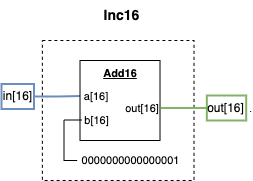

The diagram above was exported from draw.io. Its source (the exported page's mxGraphModel, read from the mxfile embedded in the PNG):
<mxGraphModel dx="1109" dy="859" grid="1" gridSize="10" guides="1" tooltips="1" connect="1" arrows="1" fold="1" page="1" pageScale="1" pageWidth="850" pageHeight="1100" math="0" shadow="0">
  <root>
    <mxCell id="0" />
    <mxCell id="1" parent="0" />
    <mxCell id="2" value="&lt;font style=&quot;font-size: 14px;&quot;&gt;&lt;b&gt;Inc16&lt;/b&gt;&lt;/font&gt;" style="text;html=1;align=center;verticalAlign=middle;whiteSpace=wrap;rounded=0;" vertex="1" parent="1">
      <mxGeometry x="594.51" y="3925" width="95" height="30" as="geometry" />
    </mxCell>
    <mxCell id="3" value="" style="rounded=0;whiteSpace=wrap;html=1;dashed=1;" vertex="1" parent="1">
      <mxGeometry x="562.88" y="3965" width="151.63" height="140" as="geometry" />
    </mxCell>
    <mxCell id="4" style="edgeStyle=orthogonalEdgeStyle;shape=connector;rounded=0;orthogonalLoop=1;jettySize=auto;html=1;exitX=1;exitY=0.5;exitDx=0;exitDy=0;exitPerimeter=0;entryX=0;entryY=0.75;entryDx=0;entryDy=0;entryPerimeter=0;strokeColor=default;align=center;verticalAlign=middle;fontFamily=Helvetica;fontSize=11;fontColor=default;labelBackgroundColor=default;startFill=0;endArrow=none;" edge="1" parent="1">
      <mxGeometry relative="1" as="geometry">
        <mxPoint x="712.25" y="3970" as="sourcePoint" />
        <mxPoint x="712.25" y="3970" as="targetPoint" />
      </mxGeometry>
    </mxCell>
    <mxCell id="5" style="edgeStyle=orthogonalEdgeStyle;shape=connector;rounded=0;orthogonalLoop=1;jettySize=auto;html=1;exitX=1;exitY=0.5;exitDx=0;exitDy=0;entryX=0;entryY=0.5;entryDx=0;entryDy=0;strokeColor=#6c8ebf;align=center;verticalAlign=middle;fontFamily=Helvetica;fontSize=11;fontColor=default;labelBackgroundColor=default;startFill=0;endArrow=none;fillColor=#dae8fc;strokeWidth=2;" edge="1" source="6" target="11" parent="1">
      <mxGeometry relative="1" as="geometry" />
    </mxCell>
    <mxCell id="6" value="in[16]" style="text;html=1;align=center;verticalAlign=middle;whiteSpace=wrap;rounded=0;fillColor=none;strokeColor=#6c8ebf;strokeWidth=2;" vertex="1" parent="1">
      <mxGeometry x="522" y="4008.5" width="32.5" height="25" as="geometry" />
    </mxCell>
    <mxCell id="7" style="edgeStyle=orthogonalEdgeStyle;shape=connector;rounded=0;orthogonalLoop=1;jettySize=auto;html=1;exitX=1;exitY=0.5;exitDx=0;exitDy=0;exitPerimeter=0;entryX=0;entryY=0.5;entryDx=0;entryDy=0;strokeColor=default;align=center;verticalAlign=middle;fontFamily=Helvetica;fontSize=11;fontColor=default;labelBackgroundColor=default;startFill=0;endArrow=none;" edge="1" parent="1">
      <mxGeometry relative="1" as="geometry">
        <mxPoint x="770.62" y="4036" as="sourcePoint" />
        <mxPoint x="771.62" y="4036" as="targetPoint" />
      </mxGeometry>
    </mxCell>
    <mxCell id="8" value="out[16]" style="text;html=1;align=center;verticalAlign=middle;whiteSpace=wrap;rounded=0;fillColor=none;strokeColor=#82b366;strokeWidth=2;" vertex="1" parent="1">
      <mxGeometry x="727.3299999999999" y="4020" width="39.37" height="25" as="geometry" />
    </mxCell>
    <mxCell id="9" value="" style="group;fontFamily=Helvetica;fontSize=11;fontColor=default;labelBackgroundColor=default;" vertex="1" connectable="0" parent="1">
      <mxGeometry x="600.51" y="3985" width="81" height="80" as="geometry" />
    </mxCell>
    <mxCell id="10" value="&lt;b&gt;&lt;u&gt;Add16&lt;/u&gt;&lt;/b&gt;" style="whiteSpace=wrap;html=1;aspect=fixed;fontFamily=Helvetica;fontSize=11;fontColor=default;labelBackgroundColor=default;movable=1;resizable=1;rotatable=1;deletable=1;editable=1;locked=0;connectable=1;container=0;verticalAlign=top;" vertex="1" parent="9">
      <mxGeometry width="80" height="80" as="geometry" />
    </mxCell>
    <mxCell id="11" value="a[16]" style="text;html=1;align=center;verticalAlign=middle;whiteSpace=wrap;rounded=0;fontFamily=Helvetica;fontSize=11;fontColor=default;labelBackgroundColor=default;container=0;" vertex="1" parent="9">
      <mxGeometry x="1.1200000000000045" y="28" width="29.88" height="15" as="geometry" />
    </mxCell>
    <mxCell id="12" value="out[16]" style="text;html=1;align=center;verticalAlign=middle;whiteSpace=wrap;rounded=0;fontFamily=Helvetica;fontSize=11;fontColor=default;labelBackgroundColor=default;container=0;" vertex="1" parent="9">
      <mxGeometry x="43.120000000000005" y="40" width="37.88" height="15" as="geometry" />
    </mxCell>
    <mxCell id="13" value="b[16]" style="text;html=1;align=center;verticalAlign=middle;whiteSpace=wrap;rounded=0;fontFamily=Helvetica;fontSize=11;fontColor=default;labelBackgroundColor=default;container=0;" vertex="1" parent="9">
      <mxGeometry x="2" y="52" width="29" height="15" as="geometry" />
    </mxCell>
    <mxCell id="14" style="edgeStyle=orthogonalEdgeStyle;shape=connector;rounded=0;orthogonalLoop=1;jettySize=auto;html=1;exitX=1;exitY=0.5;exitDx=0;exitDy=0;entryX=0;entryY=0.5;entryDx=0;entryDy=0;strokeColor=#82b366;align=center;verticalAlign=middle;fontFamily=Helvetica;fontSize=11;fontColor=default;labelBackgroundColor=default;startFill=0;endArrow=none;fillColor=#d5e8d4;strokeWidth=2;" edge="1" source="12" target="8" parent="1">
      <mxGeometry relative="1" as="geometry" />
    </mxCell>
    <mxCell id="15" style="edgeStyle=orthogonalEdgeStyle;shape=connector;rounded=0;orthogonalLoop=1;jettySize=auto;html=1;exitX=0;exitY=0.5;exitDx=0;exitDy=0;entryX=0;entryY=0.5;entryDx=0;entryDy=0;strokeColor=default;align=center;verticalAlign=middle;fontFamily=Helvetica;fontSize=11;fontColor=default;labelBackgroundColor=default;startFill=0;endArrow=none;" edge="1" source="16" target="13" parent="1">
      <mxGeometry relative="1" as="geometry">
        <Array as="points">
          <mxPoint x="584.51" y="4085" />
          <mxPoint x="584.51" y="4045" />
        </Array>
      </mxGeometry>
    </mxCell>
    <mxCell id="16" value="0000000000000001" style="text;html=1;align=center;verticalAlign=middle;whiteSpace=wrap;rounded=0;fontFamily=Helvetica;fontSize=11;fontColor=default;labelBackgroundColor=default;" vertex="1" parent="1">
      <mxGeometry x="597.64" y="4070" width="107" height="30" as="geometry" />
    </mxCell>
  </root>
</mxGraphModel>